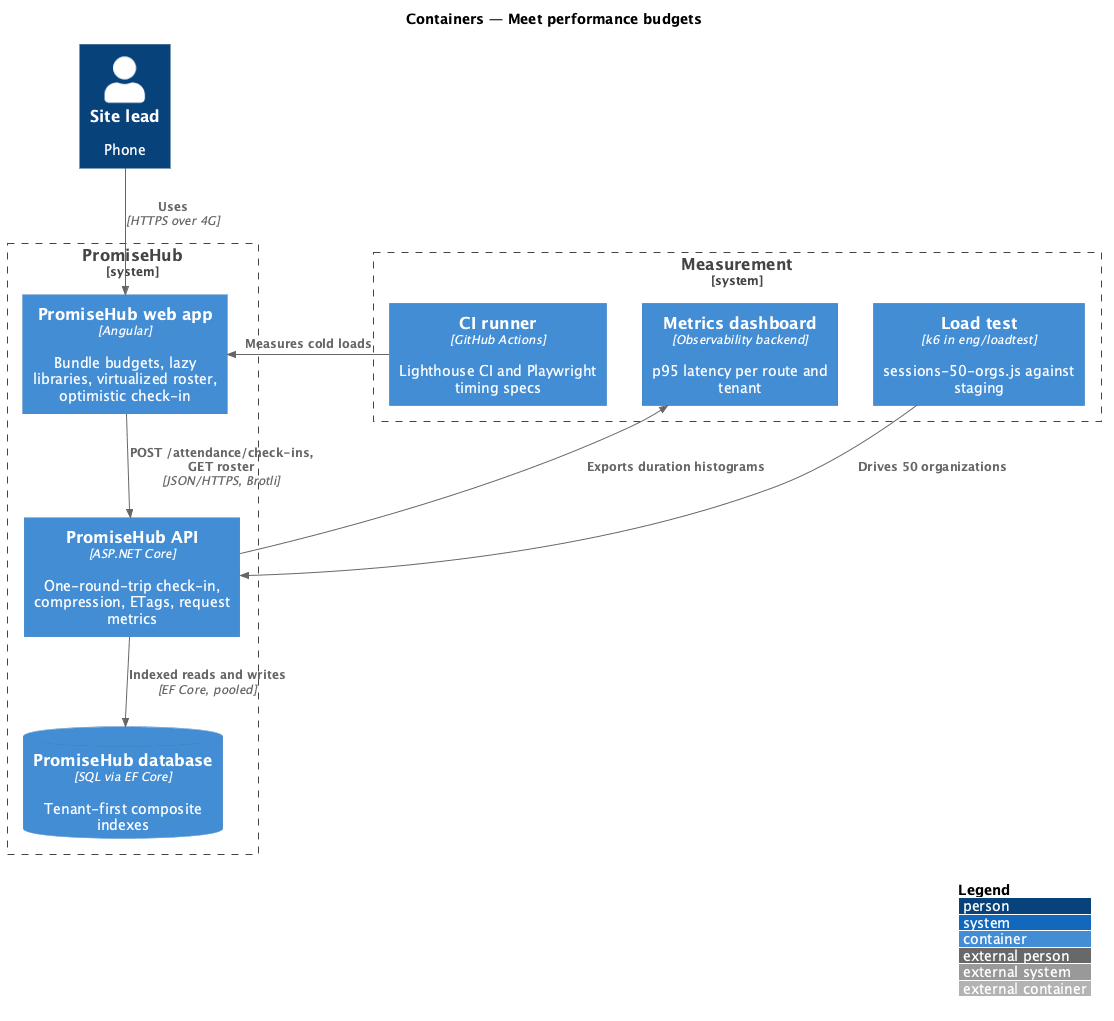

The diagram above was rendered by PlantUML. Its source (embedded in the PNG):
@startuml
!include <C4/C4_Container>
LAYOUT_WITH_LEGEND()
title Containers — Meet performance budgets

Person(sitelead, "Site lead", "Phone")
System_Boundary(promisehub, "PromiseHub") {
  Container(web, "PromiseHub web app", "Angular", "Bundle budgets, lazy libraries, virtualized roster, optimistic check-in")
  Container(api, "PromiseHub API", "ASP.NET Core", "One-round-trip check-in, compression, ETags, request metrics")
  ContainerDb(db, "PromiseHub database", "SQL via EF Core", "Tenant-first composite indexes")
}
System_Boundary(measure, "Measurement") {
  Container(ci, "CI runner", "GitHub Actions", "Lighthouse CI and Playwright timing specs")
  Container(load, "Load test", "k6 in eng/loadtest", "sessions-50-orgs.js against staging")
  Container(dash, "Metrics dashboard", "Observability backend", "p95 latency per route and tenant")
}
Rel(sitelead, web, "Uses", "HTTPS over 4G")
Rel(web, api, "POST /attendance/check-ins, GET roster", "JSON/HTTPS, Brotli")
Rel(api, db, "Indexed reads and writes", "EF Core, pooled")
Rel(ci, web, "Measures cold loads")
Rel(load, api, "Drives 50 organizations")
Rel(api, dash, "Exports duration histograms")
@enduml